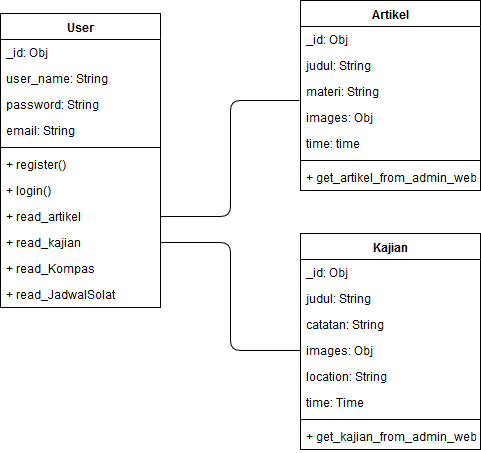

The diagram above was exported from draw.io. Its source (the exported page's mxGraphModel, read from the mxfile embedded in the PNG):
<mxGraphModel dx="999" dy="557" grid="1" gridSize="10" guides="1" tooltips="1" connect="1" arrows="1" fold="1" page="1" pageScale="1" pageWidth="850" pageHeight="1100" math="0" shadow="0">
  <root>
    <mxCell id="0" />
    <mxCell id="1" parent="0" />
    <mxCell id="wafgXJDH9bKoM2lzEEHl-56" value="User" style="swimlane;fontStyle=1;align=center;verticalAlign=top;childLayout=stackLayout;horizontal=1;startSize=26;horizontalStack=0;resizeParent=1;resizeParentMax=0;resizeLast=0;collapsible=1;marginBottom=0;" parent="1" vertex="1">
      <mxGeometry x="230" y="97" width="160" height="294" as="geometry" />
    </mxCell>
    <mxCell id="wafgXJDH9bKoM2lzEEHl-2" value="_id: Obj" style="text;strokeColor=none;fillColor=none;align=left;verticalAlign=top;spacingLeft=4;spacingRight=4;overflow=hidden;rotatable=0;points=[[0,0.5],[1,0.5]];portConstraint=eastwest;" parent="wafgXJDH9bKoM2lzEEHl-56" vertex="1">
      <mxGeometry y="26" width="160" height="26" as="geometry" />
    </mxCell>
    <mxCell id="wafgXJDH9bKoM2lzEEHl-3" value="user_name: String" style="text;strokeColor=none;fillColor=none;align=left;verticalAlign=top;spacingLeft=4;spacingRight=4;overflow=hidden;rotatable=0;points=[[0,0.5],[1,0.5]];portConstraint=eastwest;" parent="wafgXJDH9bKoM2lzEEHl-56" vertex="1">
      <mxGeometry y="52" width="160" height="26" as="geometry" />
    </mxCell>
    <mxCell id="wafgXJDH9bKoM2lzEEHl-53" value="password: String" style="text;strokeColor=none;fillColor=none;align=left;verticalAlign=top;spacingLeft=4;spacingRight=4;overflow=hidden;rotatable=0;points=[[0,0.5],[1,0.5]];portConstraint=eastwest;" parent="wafgXJDH9bKoM2lzEEHl-56" vertex="1">
      <mxGeometry y="78" width="160" height="26" as="geometry" />
    </mxCell>
    <mxCell id="wafgXJDH9bKoM2lzEEHl-54" value="email: String" style="text;strokeColor=none;fillColor=none;align=left;verticalAlign=top;spacingLeft=4;spacingRight=4;overflow=hidden;rotatable=0;points=[[0,0.5],[1,0.5]];portConstraint=eastwest;" parent="wafgXJDH9bKoM2lzEEHl-56" vertex="1">
      <mxGeometry y="104" width="160" height="26" as="geometry" />
    </mxCell>
    <mxCell id="wafgXJDH9bKoM2lzEEHl-58" value="" style="line;strokeWidth=1;fillColor=none;align=left;verticalAlign=middle;spacingTop=-1;spacingLeft=3;spacingRight=3;rotatable=0;labelPosition=right;points=[];portConstraint=eastwest;" parent="wafgXJDH9bKoM2lzEEHl-56" vertex="1">
      <mxGeometry y="130" width="160" height="8" as="geometry" />
    </mxCell>
    <mxCell id="wafgXJDH9bKoM2lzEEHl-85" value="+ register()" style="text;strokeColor=none;fillColor=none;align=left;verticalAlign=top;spacingLeft=4;spacingRight=4;overflow=hidden;rotatable=0;points=[[0,0.5],[1,0.5]];portConstraint=eastwest;" parent="wafgXJDH9bKoM2lzEEHl-56" vertex="1">
      <mxGeometry y="138" width="160" height="26" as="geometry" />
    </mxCell>
    <mxCell id="wafgXJDH9bKoM2lzEEHl-86" value="+ login()" style="text;strokeColor=none;fillColor=none;align=left;verticalAlign=top;spacingLeft=4;spacingRight=4;overflow=hidden;rotatable=0;points=[[0,0.5],[1,0.5]];portConstraint=eastwest;" parent="wafgXJDH9bKoM2lzEEHl-56" vertex="1">
      <mxGeometry y="164" width="160" height="26" as="geometry" />
    </mxCell>
    <mxCell id="wafgXJDH9bKoM2lzEEHl-41" value="+ read_artikel" style="text;strokeColor=none;fillColor=none;align=left;verticalAlign=top;spacingLeft=4;spacingRight=4;overflow=hidden;rotatable=0;points=[[0,0.5],[1,0.5]];portConstraint=eastwest;" parent="wafgXJDH9bKoM2lzEEHl-56" vertex="1">
      <mxGeometry y="190" width="160" height="26" as="geometry" />
    </mxCell>
    <mxCell id="wafgXJDH9bKoM2lzEEHl-44" value="+ read_kajian" style="text;strokeColor=none;fillColor=none;align=left;verticalAlign=top;spacingLeft=4;spacingRight=4;overflow=hidden;rotatable=0;points=[[0,0.5],[1,0.5]];portConstraint=eastwest;" parent="wafgXJDH9bKoM2lzEEHl-56" vertex="1">
      <mxGeometry y="216" width="160" height="26" as="geometry" />
    </mxCell>
    <mxCell id="wafgXJDH9bKoM2lzEEHl-81" value="+ read_Kompas" style="text;strokeColor=none;fillColor=none;align=left;verticalAlign=top;spacingLeft=4;spacingRight=4;overflow=hidden;rotatable=0;points=[[0,0.5],[1,0.5]];portConstraint=eastwest;" parent="wafgXJDH9bKoM2lzEEHl-56" vertex="1">
      <mxGeometry y="242" width="160" height="26" as="geometry" />
    </mxCell>
    <mxCell id="wafgXJDH9bKoM2lzEEHl-82" value="+ read_JadwalSolat" style="text;strokeColor=none;fillColor=none;align=left;verticalAlign=top;spacingLeft=4;spacingRight=4;overflow=hidden;rotatable=0;points=[[0,0.5],[1,0.5]];portConstraint=eastwest;" parent="wafgXJDH9bKoM2lzEEHl-56" vertex="1">
      <mxGeometry y="268" width="160" height="26" as="geometry" />
    </mxCell>
    <mxCell id="QdaASD9kg4uJMM04jpFq-1" value="Artikel" style="swimlane;fontStyle=1;align=center;verticalAlign=top;childLayout=stackLayout;horizontal=1;startSize=26;horizontalStack=0;resizeParent=1;resizeParentMax=0;resizeLast=0;collapsible=1;marginBottom=0;" vertex="1" parent="1">
      <mxGeometry x="530" y="84" width="180" height="190" as="geometry" />
    </mxCell>
    <mxCell id="QdaASD9kg4uJMM04jpFq-2" value="_id: Obj" style="text;strokeColor=none;fillColor=none;align=left;verticalAlign=top;spacingLeft=4;spacingRight=4;overflow=hidden;rotatable=0;points=[[0,0.5],[1,0.5]];portConstraint=eastwest;" vertex="1" parent="QdaASD9kg4uJMM04jpFq-1">
      <mxGeometry y="26" width="180" height="26" as="geometry" />
    </mxCell>
    <mxCell id="QdaASD9kg4uJMM04jpFq-3" value="judul: String" style="text;strokeColor=none;fillColor=none;align=left;verticalAlign=top;spacingLeft=4;spacingRight=4;overflow=hidden;rotatable=0;points=[[0,0.5],[1,0.5]];portConstraint=eastwest;" vertex="1" parent="QdaASD9kg4uJMM04jpFq-1">
      <mxGeometry y="52" width="180" height="26" as="geometry" />
    </mxCell>
    <mxCell id="QdaASD9kg4uJMM04jpFq-5" value="materi: String" style="text;strokeColor=none;fillColor=none;align=left;verticalAlign=top;spacingLeft=4;spacingRight=4;overflow=hidden;rotatable=0;points=[[0,0.5],[1,0.5]];portConstraint=eastwest;" vertex="1" parent="QdaASD9kg4uJMM04jpFq-1">
      <mxGeometry y="78" width="180" height="26" as="geometry" />
    </mxCell>
    <mxCell id="QdaASD9kg4uJMM04jpFq-6" value="images: Obj" style="text;strokeColor=none;fillColor=none;align=left;verticalAlign=top;spacingLeft=4;spacingRight=4;overflow=hidden;rotatable=0;points=[[0,0.5],[1,0.5]];portConstraint=eastwest;" vertex="1" parent="QdaASD9kg4uJMM04jpFq-1">
      <mxGeometry y="104" width="180" height="26" as="geometry" />
    </mxCell>
    <mxCell id="QdaASD9kg4uJMM04jpFq-15" value="time: time" style="text;strokeColor=none;fillColor=none;align=left;verticalAlign=top;spacingLeft=4;spacingRight=4;overflow=hidden;rotatable=0;points=[[0,0.5],[1,0.5]];portConstraint=eastwest;" vertex="1" parent="QdaASD9kg4uJMM04jpFq-1">
      <mxGeometry y="130" width="180" height="26" as="geometry" />
    </mxCell>
    <mxCell id="QdaASD9kg4uJMM04jpFq-7" value="" style="line;strokeWidth=1;fillColor=none;align=left;verticalAlign=middle;spacingTop=-1;spacingLeft=3;spacingRight=3;rotatable=0;labelPosition=right;points=[];portConstraint=eastwest;" vertex="1" parent="QdaASD9kg4uJMM04jpFq-1">
      <mxGeometry y="156" width="180" height="8" as="geometry" />
    </mxCell>
    <mxCell id="QdaASD9kg4uJMM04jpFq-14" value="+ get_artikel_from_admin_web" style="text;strokeColor=none;fillColor=none;align=left;verticalAlign=top;spacingLeft=4;spacingRight=4;overflow=hidden;rotatable=0;points=[[0,0.5],[1,0.5]];portConstraint=eastwest;" vertex="1" parent="QdaASD9kg4uJMM04jpFq-1">
      <mxGeometry y="164" width="180" height="26" as="geometry" />
    </mxCell>
    <mxCell id="QdaASD9kg4uJMM04jpFq-16" value="Kajian" style="swimlane;fontStyle=1;align=center;verticalAlign=top;childLayout=stackLayout;horizontal=1;startSize=26;horizontalStack=0;resizeParent=1;resizeParentMax=0;resizeLast=0;collapsible=1;marginBottom=0;" vertex="1" parent="1">
      <mxGeometry x="530" y="317" width="180" height="216" as="geometry" />
    </mxCell>
    <mxCell id="QdaASD9kg4uJMM04jpFq-17" value="_id: Obj" style="text;strokeColor=none;fillColor=none;align=left;verticalAlign=top;spacingLeft=4;spacingRight=4;overflow=hidden;rotatable=0;points=[[0,0.5],[1,0.5]];portConstraint=eastwest;" vertex="1" parent="QdaASD9kg4uJMM04jpFq-16">
      <mxGeometry y="26" width="180" height="26" as="geometry" />
    </mxCell>
    <mxCell id="QdaASD9kg4uJMM04jpFq-18" value="judul: String" style="text;strokeColor=none;fillColor=none;align=left;verticalAlign=top;spacingLeft=4;spacingRight=4;overflow=hidden;rotatable=0;points=[[0,0.5],[1,0.5]];portConstraint=eastwest;" vertex="1" parent="QdaASD9kg4uJMM04jpFq-16">
      <mxGeometry y="52" width="180" height="26" as="geometry" />
    </mxCell>
    <mxCell id="QdaASD9kg4uJMM04jpFq-19" value="catatan: String" style="text;strokeColor=none;fillColor=none;align=left;verticalAlign=top;spacingLeft=4;spacingRight=4;overflow=hidden;rotatable=0;points=[[0,0.5],[1,0.5]];portConstraint=eastwest;" vertex="1" parent="QdaASD9kg4uJMM04jpFq-16">
      <mxGeometry y="78" width="180" height="26" as="geometry" />
    </mxCell>
    <mxCell id="QdaASD9kg4uJMM04jpFq-20" value="images: Obj" style="text;strokeColor=none;fillColor=none;align=left;verticalAlign=top;spacingLeft=4;spacingRight=4;overflow=hidden;rotatable=0;points=[[0,0.5],[1,0.5]];portConstraint=eastwest;" vertex="1" parent="QdaASD9kg4uJMM04jpFq-16">
      <mxGeometry y="104" width="180" height="26" as="geometry" />
    </mxCell>
    <mxCell id="QdaASD9kg4uJMM04jpFq-24" value="location: String" style="text;strokeColor=none;fillColor=none;align=left;verticalAlign=top;spacingLeft=4;spacingRight=4;overflow=hidden;rotatable=0;points=[[0,0.5],[1,0.5]];portConstraint=eastwest;" vertex="1" parent="QdaASD9kg4uJMM04jpFq-16">
      <mxGeometry y="130" width="180" height="26" as="geometry" />
    </mxCell>
    <mxCell id="QdaASD9kg4uJMM04jpFq-21" value="time: Time" style="text;strokeColor=none;fillColor=none;align=left;verticalAlign=top;spacingLeft=4;spacingRight=4;overflow=hidden;rotatable=0;points=[[0,0.5],[1,0.5]];portConstraint=eastwest;" vertex="1" parent="QdaASD9kg4uJMM04jpFq-16">
      <mxGeometry y="156" width="180" height="26" as="geometry" />
    </mxCell>
    <mxCell id="QdaASD9kg4uJMM04jpFq-22" value="" style="line;strokeWidth=1;fillColor=none;align=left;verticalAlign=middle;spacingTop=-1;spacingLeft=3;spacingRight=3;rotatable=0;labelPosition=right;points=[];portConstraint=eastwest;" vertex="1" parent="QdaASD9kg4uJMM04jpFq-16">
      <mxGeometry y="182" width="180" height="8" as="geometry" />
    </mxCell>
    <mxCell id="QdaASD9kg4uJMM04jpFq-23" value="+ get_kajian_from_admin_web" style="text;strokeColor=none;fillColor=none;align=left;verticalAlign=top;spacingLeft=4;spacingRight=4;overflow=hidden;rotatable=0;points=[[0,0.5],[1,0.5]];portConstraint=eastwest;" vertex="1" parent="QdaASD9kg4uJMM04jpFq-16">
      <mxGeometry y="190" width="180" height="26" as="geometry" />
    </mxCell>
    <mxCell id="QdaASD9kg4uJMM04jpFq-25" value="" style="endArrow=none;html=1;entryX=-0.006;entryY=-0.154;entryDx=0;entryDy=0;entryPerimeter=0;exitX=1;exitY=0.5;exitDx=0;exitDy=0;edgeStyle=elbowEdgeStyle;" edge="1" parent="1" source="wafgXJDH9bKoM2lzEEHl-41" target="QdaASD9kg4uJMM04jpFq-6">
      <mxGeometry width="50" height="50" relative="1" as="geometry">
        <mxPoint x="230" y="610" as="sourcePoint" />
        <mxPoint x="280" y="560" as="targetPoint" />
      </mxGeometry>
    </mxCell>
    <mxCell id="QdaASD9kg4uJMM04jpFq-26" value="" style="endArrow=none;html=1;entryX=0;entryY=0.5;entryDx=0;entryDy=0;exitX=1;exitY=0.5;exitDx=0;exitDy=0;edgeStyle=elbowEdgeStyle;" edge="1" parent="1" source="wafgXJDH9bKoM2lzEEHl-44" target="QdaASD9kg4uJMM04jpFq-20">
      <mxGeometry width="50" height="50" relative="1" as="geometry">
        <mxPoint x="150" y="420" as="sourcePoint" />
        <mxPoint x="200" y="370" as="targetPoint" />
      </mxGeometry>
    </mxCell>
  </root>
</mxGraphModel>